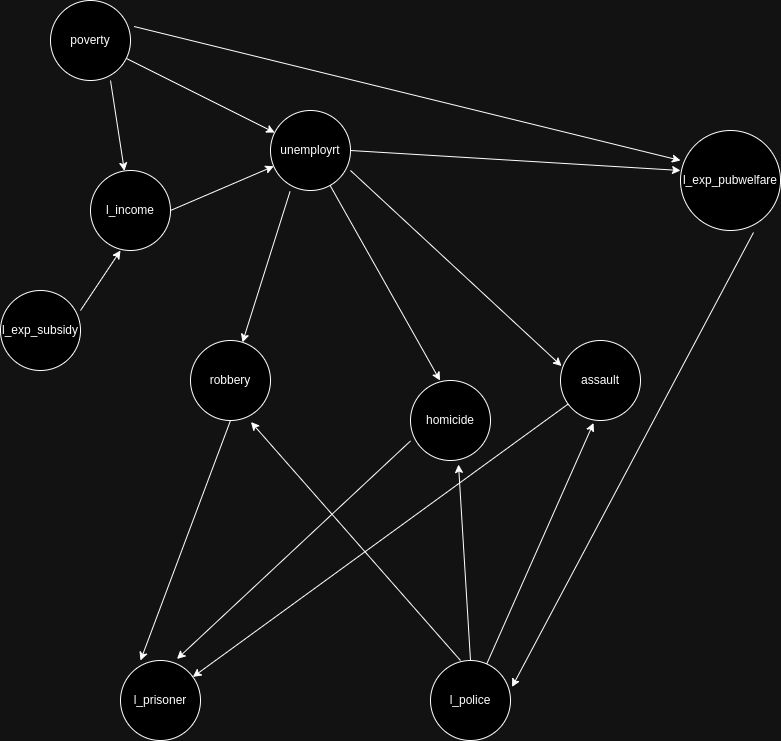

The diagram above was exported from draw.io. Its source (the exported page's mxGraphModel, read from the mxfile embedded in the PNG):
<mxGraphModel dx="1562" dy="1003" grid="1" gridSize="10" guides="1" tooltips="1" connect="1" arrows="1" fold="1" page="1" pageScale="1" pageWidth="850" pageHeight="1100" math="0" shadow="0">
  <root>
    <mxCell id="0" />
    <mxCell id="1" parent="0" />
    <mxCell id="KjiGbGoN9pEWyDfRRIsC-1" value="unemployrt" style="ellipse;whiteSpace=wrap;html=1;aspect=fixed;" parent="1" vertex="1">
      <mxGeometry x="330" y="220" width="80" height="80" as="geometry" />
    </mxCell>
    <mxCell id="KjiGbGoN9pEWyDfRRIsC-2" value="homicide" style="ellipse;whiteSpace=wrap;html=1;aspect=fixed;" parent="1" vertex="1">
      <mxGeometry x="470" y="490" width="80" height="80" as="geometry" />
    </mxCell>
    <mxCell id="KjiGbGoN9pEWyDfRRIsC-3" value="" style="endArrow=classic;html=1;rounded=0;entryX=0.369;entryY=0;entryDx=0;entryDy=0;entryPerimeter=0;" parent="1" source="KjiGbGoN9pEWyDfRRIsC-1" target="KjiGbGoN9pEWyDfRRIsC-2" edge="1">
      <mxGeometry width="50" height="50" relative="1" as="geometry">
        <mxPoint x="370" y="360" as="sourcePoint" />
        <mxPoint x="420" y="310" as="targetPoint" />
      </mxGeometry>
    </mxCell>
    <mxCell id="KjiGbGoN9pEWyDfRRIsC-4" value="robbery" style="ellipse;whiteSpace=wrap;html=1;aspect=fixed;" parent="1" vertex="1">
      <mxGeometry x="250" y="450" width="80" height="80" as="geometry" />
    </mxCell>
    <mxCell id="KjiGbGoN9pEWyDfRRIsC-5" value="assault" style="ellipse;whiteSpace=wrap;html=1;aspect=fixed;" parent="1" vertex="1">
      <mxGeometry x="620" y="450" width="80" height="80" as="geometry" />
    </mxCell>
    <mxCell id="KjiGbGoN9pEWyDfRRIsC-6" value="" style="endArrow=classic;html=1;rounded=0;exitX=0.244;exitY=1.013;exitDx=0;exitDy=0;exitPerimeter=0;" parent="1" source="KjiGbGoN9pEWyDfRRIsC-1" target="KjiGbGoN9pEWyDfRRIsC-4" edge="1">
      <mxGeometry width="50" height="50" relative="1" as="geometry">
        <mxPoint x="400" y="540" as="sourcePoint" />
        <mxPoint x="450" y="490" as="targetPoint" />
      </mxGeometry>
    </mxCell>
    <mxCell id="KjiGbGoN9pEWyDfRRIsC-7" value="" style="endArrow=classic;html=1;rounded=0;exitX=1;exitY=0.75;exitDx=0;exitDy=0;exitPerimeter=0;entryX=0.013;entryY=0.319;entryDx=0;entryDy=0;entryPerimeter=0;" parent="1" source="KjiGbGoN9pEWyDfRRIsC-1" target="KjiGbGoN9pEWyDfRRIsC-5" edge="1">
      <mxGeometry width="50" height="50" relative="1" as="geometry">
        <mxPoint x="400" y="540" as="sourcePoint" />
        <mxPoint x="450" y="490" as="targetPoint" />
      </mxGeometry>
    </mxCell>
    <mxCell id="KjiGbGoN9pEWyDfRRIsC-8" value="poverty" style="ellipse;whiteSpace=wrap;html=1;aspect=fixed;" parent="1" vertex="1">
      <mxGeometry x="110" y="110" width="80" height="80" as="geometry" />
    </mxCell>
    <mxCell id="KjiGbGoN9pEWyDfRRIsC-9" value="" style="endArrow=classic;html=1;rounded=0;" parent="1" source="KjiGbGoN9pEWyDfRRIsC-8" target="KjiGbGoN9pEWyDfRRIsC-1" edge="1">
      <mxGeometry width="50" height="50" relative="1" as="geometry">
        <mxPoint x="400" y="540" as="sourcePoint" />
        <mxPoint x="450" y="490" as="targetPoint" />
      </mxGeometry>
    </mxCell>
    <mxCell id="KjiGbGoN9pEWyDfRRIsC-10" value="l_income" style="ellipse;whiteSpace=wrap;html=1;aspect=fixed;" parent="1" vertex="1">
      <mxGeometry x="150" y="280" width="80" height="80" as="geometry" />
    </mxCell>
    <mxCell id="KjiGbGoN9pEWyDfRRIsC-11" value="" style="endArrow=classic;html=1;rounded=0;exitX=0.75;exitY=1;exitDx=0;exitDy=0;exitPerimeter=0;" parent="1" source="KjiGbGoN9pEWyDfRRIsC-8" target="KjiGbGoN9pEWyDfRRIsC-10" edge="1">
      <mxGeometry width="50" height="50" relative="1" as="geometry">
        <mxPoint x="380" y="510" as="sourcePoint" />
        <mxPoint x="450" y="490" as="targetPoint" />
      </mxGeometry>
    </mxCell>
    <mxCell id="KjiGbGoN9pEWyDfRRIsC-12" value="" style="endArrow=classic;html=1;rounded=0;exitX=1;exitY=0.5;exitDx=0;exitDy=0;" parent="1" source="KjiGbGoN9pEWyDfRRIsC-10" target="KjiGbGoN9pEWyDfRRIsC-1" edge="1">
      <mxGeometry width="50" height="50" relative="1" as="geometry">
        <mxPoint x="400" y="540" as="sourcePoint" />
        <mxPoint x="450" y="490" as="targetPoint" />
      </mxGeometry>
    </mxCell>
    <mxCell id="KjiGbGoN9pEWyDfRRIsC-13" value="l_exp_subsidy" style="ellipse;whiteSpace=wrap;html=1;aspect=fixed;" parent="1" vertex="1">
      <mxGeometry x="60" y="400" width="80" height="80" as="geometry" />
    </mxCell>
    <mxCell id="KjiGbGoN9pEWyDfRRIsC-14" value="" style="endArrow=classic;html=1;rounded=0;exitX=1;exitY=0.25;exitDx=0;exitDy=0;exitPerimeter=0;entryX=0.375;entryY=1;entryDx=0;entryDy=0;entryPerimeter=0;" parent="1" source="KjiGbGoN9pEWyDfRRIsC-13" target="KjiGbGoN9pEWyDfRRIsC-10" edge="1">
      <mxGeometry width="50" height="50" relative="1" as="geometry">
        <mxPoint x="400" y="540" as="sourcePoint" />
        <mxPoint x="450" y="490" as="targetPoint" />
      </mxGeometry>
    </mxCell>
    <mxCell id="KjiGbGoN9pEWyDfRRIsC-15" value="l_prisoner" style="ellipse;whiteSpace=wrap;html=1;aspect=fixed;" parent="1" vertex="1">
      <mxGeometry x="180" y="770" width="80" height="80" as="geometry" />
    </mxCell>
    <mxCell id="KPO__Ijh-JJgKbuCP931-2" value="" style="endArrow=classic;html=1;rounded=0;exitX=0;exitY=0.756;exitDx=0;exitDy=0;exitPerimeter=0;entryX=0.706;entryY=-0.019;entryDx=0;entryDy=0;entryPerimeter=0;" edge="1" parent="1" source="KjiGbGoN9pEWyDfRRIsC-2" target="KjiGbGoN9pEWyDfRRIsC-15">
      <mxGeometry width="50" height="50" relative="1" as="geometry">
        <mxPoint x="400" y="540" as="sourcePoint" />
        <mxPoint x="450" y="490" as="targetPoint" />
      </mxGeometry>
    </mxCell>
    <mxCell id="KPO__Ijh-JJgKbuCP931-3" value="" style="endArrow=classic;html=1;rounded=0;" edge="1" parent="1" source="KjiGbGoN9pEWyDfRRIsC-5" target="KjiGbGoN9pEWyDfRRIsC-15">
      <mxGeometry width="50" height="50" relative="1" as="geometry">
        <mxPoint x="400" y="540" as="sourcePoint" />
        <mxPoint x="450" y="490" as="targetPoint" />
      </mxGeometry>
    </mxCell>
    <mxCell id="KPO__Ijh-JJgKbuCP931-4" value="" style="endArrow=classic;html=1;rounded=0;exitX=0.5;exitY=1;exitDx=0;exitDy=0;entryX=0.25;entryY=0;entryDx=0;entryDy=0;entryPerimeter=0;" edge="1" parent="1" source="KjiGbGoN9pEWyDfRRIsC-4" target="KjiGbGoN9pEWyDfRRIsC-15">
      <mxGeometry width="50" height="50" relative="1" as="geometry">
        <mxPoint x="400" y="540" as="sourcePoint" />
        <mxPoint x="450" y="490" as="targetPoint" />
      </mxGeometry>
    </mxCell>
    <mxCell id="KPO__Ijh-JJgKbuCP931-5" value="l_police" style="ellipse;whiteSpace=wrap;html=1;aspect=fixed;" vertex="1" parent="1">
      <mxGeometry x="490" y="770" width="80" height="80" as="geometry" />
    </mxCell>
    <mxCell id="KPO__Ijh-JJgKbuCP931-6" value="" style="endArrow=classic;html=1;rounded=0;exitX=0.375;exitY=0;exitDx=0;exitDy=0;exitPerimeter=0;entryX=0.756;entryY=1.019;entryDx=0;entryDy=0;entryPerimeter=0;" edge="1" parent="1" source="KPO__Ijh-JJgKbuCP931-5" target="KjiGbGoN9pEWyDfRRIsC-4">
      <mxGeometry width="50" height="50" relative="1" as="geometry">
        <mxPoint x="400" y="540" as="sourcePoint" />
        <mxPoint x="450" y="490" as="targetPoint" />
      </mxGeometry>
    </mxCell>
    <mxCell id="KPO__Ijh-JJgKbuCP931-7" value="" style="endArrow=classic;html=1;rounded=0;exitX=0.5;exitY=0;exitDx=0;exitDy=0;entryX=0.6;entryY=1.05;entryDx=0;entryDy=0;entryPerimeter=0;" edge="1" parent="1" source="KPO__Ijh-JJgKbuCP931-5" target="KjiGbGoN9pEWyDfRRIsC-2">
      <mxGeometry width="50" height="50" relative="1" as="geometry">
        <mxPoint x="400" y="540" as="sourcePoint" />
        <mxPoint x="450" y="490" as="targetPoint" />
      </mxGeometry>
    </mxCell>
    <mxCell id="KPO__Ijh-JJgKbuCP931-8" value="" style="endArrow=classic;html=1;rounded=0;entryX=0.413;entryY=1.031;entryDx=0;entryDy=0;entryPerimeter=0;" edge="1" parent="1" source="KPO__Ijh-JJgKbuCP931-5" target="KjiGbGoN9pEWyDfRRIsC-5">
      <mxGeometry width="50" height="50" relative="1" as="geometry">
        <mxPoint x="400" y="540" as="sourcePoint" />
        <mxPoint x="450" y="490" as="targetPoint" />
      </mxGeometry>
    </mxCell>
    <mxCell id="KPO__Ijh-JJgKbuCP931-9" value="l_exp_pubwelfare" style="ellipse;whiteSpace=wrap;html=1;aspect=fixed;" vertex="1" parent="1">
      <mxGeometry x="740" y="240" width="100" height="100" as="geometry" />
    </mxCell>
    <mxCell id="KPO__Ijh-JJgKbuCP931-10" value="" style="endArrow=classic;html=1;rounded=0;exitX=1.044;exitY=0.325;exitDx=0;exitDy=0;exitPerimeter=0;entryX=0;entryY=0.3;entryDx=0;entryDy=0;entryPerimeter=0;" edge="1" parent="1" source="KjiGbGoN9pEWyDfRRIsC-8" target="KPO__Ijh-JJgKbuCP931-9">
      <mxGeometry width="50" height="50" relative="1" as="geometry">
        <mxPoint x="400" y="540" as="sourcePoint" />
        <mxPoint x="450" y="490" as="targetPoint" />
      </mxGeometry>
    </mxCell>
    <mxCell id="KPO__Ijh-JJgKbuCP931-11" value="" style="endArrow=classic;html=1;rounded=0;exitX=1;exitY=0.5;exitDx=0;exitDy=0;entryX=0;entryY=0.4;entryDx=0;entryDy=0;entryPerimeter=0;" edge="1" parent="1" source="KjiGbGoN9pEWyDfRRIsC-1" target="KPO__Ijh-JJgKbuCP931-9">
      <mxGeometry width="50" height="50" relative="1" as="geometry">
        <mxPoint x="400" y="540" as="sourcePoint" />
        <mxPoint x="450" y="490" as="targetPoint" />
      </mxGeometry>
    </mxCell>
    <mxCell id="KPO__Ijh-JJgKbuCP931-12" value="" style="endArrow=classic;html=1;rounded=0;exitX=0.73;exitY=1.02;exitDx=0;exitDy=0;exitPerimeter=0;entryX=1.019;entryY=0.331;entryDx=0;entryDy=0;entryPerimeter=0;" edge="1" parent="1" source="KPO__Ijh-JJgKbuCP931-9" target="KPO__Ijh-JJgKbuCP931-5">
      <mxGeometry width="50" height="50" relative="1" as="geometry">
        <mxPoint x="400" y="540" as="sourcePoint" />
        <mxPoint x="450" y="490" as="targetPoint" />
      </mxGeometry>
    </mxCell>
  </root>
</mxGraphModel>